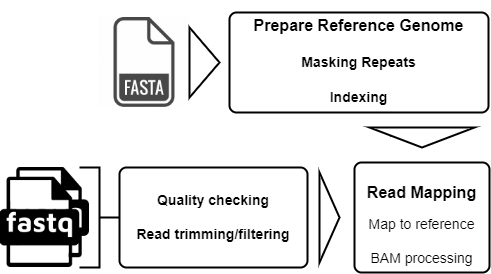

The diagram above was exported from draw.io. Its source (the exported page's mxGraphModel, read from the mxfile embedded in the PNG):
<mxGraphModel dx="1324" dy="788" grid="1" gridSize="10" guides="1" tooltips="1" connect="1" arrows="1" fold="1" page="1" pageScale="1" pageWidth="850" pageHeight="1100" math="0" shadow="0">
  <root>
    <mxCell id="0" />
    <mxCell id="1" parent="0" />
    <mxCell id="GqGHzJbU8cnaU00-JjDf-1" value="" style="shape=image;verticalLabelPosition=bottom;labelBackgroundColor=#000033;verticalAlign=top;aspect=fixed;imageAspect=0;image=https://cdn1.iconfinder.com/data/icons/file-format-set/64/2827-512.png;imageBackground=default;fillStyle=auto;fillColor=#000033;strokeColor=#FFFFFF;fontColor=default;labelBorderColor=#FFFFFF;" vertex="1" parent="1">
      <mxGeometry x="-730" y="200" width="90" height="90" as="geometry" />
    </mxCell>
    <mxCell id="GqGHzJbU8cnaU00-JjDf-2" value="" style="shape=image;verticalLabelPosition=bottom;labelBackgroundColor=default;verticalAlign=top;aspect=fixed;imageAspect=0;image=https://nf-co.re/images/graphic_design_assets/workflow_schematics_components/sarek/double_fastq.png;" vertex="1" parent="1">
      <mxGeometry x="-829.58" y="350" width="89.58" height="100" as="geometry" />
    </mxCell>
    <mxCell id="GqGHzJbU8cnaU00-JjDf-7" value="" style="strokeWidth=2;html=1;shape=mxgraph.flowchart.annotation_2;align=left;labelPosition=right;pointerEvents=1;rotation=-180;" vertex="1" parent="1">
      <mxGeometry x="-750" y="350" width="40" height="100" as="geometry" />
    </mxCell>
    <mxCell id="GqGHzJbU8cnaU00-JjDf-8" value="&lt;h3&gt;&lt;/h3&gt;&lt;h3 style=&quot;font-size: 14px;&quot;&gt;Quality checking&lt;br&gt;&lt;br&gt;Read trimming/filtering&lt;/h3&gt;" style="rounded=1;whiteSpace=wrap;html=1;absoluteArcSize=1;arcSize=14;strokeWidth=2;" vertex="1" parent="1">
      <mxGeometry x="-710" y="350" width="188" height="100" as="geometry" />
    </mxCell>
    <mxCell id="GqGHzJbU8cnaU00-JjDf-9" value="&lt;h3 style=&quot;font-size: 16px;&quot;&gt;&lt;b style=&quot;&quot;&gt;&lt;font style=&quot;font-size: 16px;&quot;&gt;Prepare Reference Genome&lt;/font&gt;&lt;/b&gt;&lt;/h3&gt;&lt;h4 style=&quot;font-size: 14px;&quot;&gt;&lt;font style=&quot;font-size: 14px;&quot;&gt;Masking Repeats&lt;/font&gt;&lt;/h4&gt;&lt;h4 style=&quot;font-size: 14px;&quot;&gt;&lt;font style=&quot;font-size: 14px;&quot;&gt;Indexing&lt;/font&gt;&lt;/h4&gt;" style="rounded=1;whiteSpace=wrap;html=1;absoluteArcSize=1;arcSize=14;strokeWidth=2;" vertex="1" parent="1">
      <mxGeometry x="-600" y="195" width="259" height="100" as="geometry" />
    </mxCell>
    <mxCell id="GqGHzJbU8cnaU00-JjDf-10" value="" style="verticalLabelPosition=bottom;verticalAlign=top;html=1;strokeWidth=2;shape=mxgraph.arrows2.arrow;dy=0.6;dx=40;notch=0;" vertex="1" parent="1">
      <mxGeometry x="-640" y="210" width="30" height="70" as="geometry" />
    </mxCell>
    <mxCell id="GqGHzJbU8cnaU00-JjDf-12" value="" style="verticalLabelPosition=bottom;verticalAlign=top;html=1;strokeWidth=2;shape=mxgraph.arrows2.arrow;dy=0.6;dx=40;notch=0;" vertex="1" parent="1">
      <mxGeometry x="-510" y="355" width="20" height="90" as="geometry" />
    </mxCell>
    <mxCell id="GqGHzJbU8cnaU00-JjDf-14" style="edgeStyle=orthogonalEdgeStyle;rounded=0;orthogonalLoop=1;jettySize=auto;html=1;exitX=0;exitY=0;exitDx=0;exitDy=49;exitPerimeter=0;" edge="1" parent="1" source="GqGHzJbU8cnaU00-JjDf-13">
      <mxGeometry relative="1" as="geometry">
        <mxPoint x="-439" y="320" as="targetPoint" />
      </mxGeometry>
    </mxCell>
    <mxCell id="GqGHzJbU8cnaU00-JjDf-13" value="" style="verticalLabelPosition=bottom;verticalAlign=top;html=1;strokeWidth=2;shape=mxgraph.arrows2.arrow;dy=0.6;dx=40;notch=0;rotation=90;" vertex="1" parent="1">
      <mxGeometry x="-417.5" y="267.5" width="20" height="105" as="geometry" />
    </mxCell>
    <mxCell id="GqGHzJbU8cnaU00-JjDf-15" value="&lt;h3&gt;&lt;font style=&quot;font-size: 16px;&quot;&gt;Read Mapping&lt;br&gt;&lt;/font&gt;&lt;/h3&gt;&lt;div style=&quot;font-size: 14px;&quot;&gt;&lt;font style=&quot;font-size: 14px;&quot;&gt;Map to reference&lt;br&gt;&lt;/font&gt;&lt;/div&gt;&lt;div style=&quot;font-size: 14px;&quot;&gt;&lt;font style=&quot;font-size: 14px;&quot;&gt;&lt;br&gt;&lt;/font&gt;&lt;/div&gt;&lt;div style=&quot;font-size: 14px;&quot;&gt;&lt;font style=&quot;font-size: 14px;&quot;&gt;BAM processing&lt;/font&gt;&lt;/div&gt;" style="rounded=1;whiteSpace=wrap;html=1;absoluteArcSize=1;arcSize=14;strokeWidth=2;" vertex="1" parent="1">
      <mxGeometry x="-475" y="345" width="135" height="110" as="geometry" />
    </mxCell>
  </root>
</mxGraphModel>